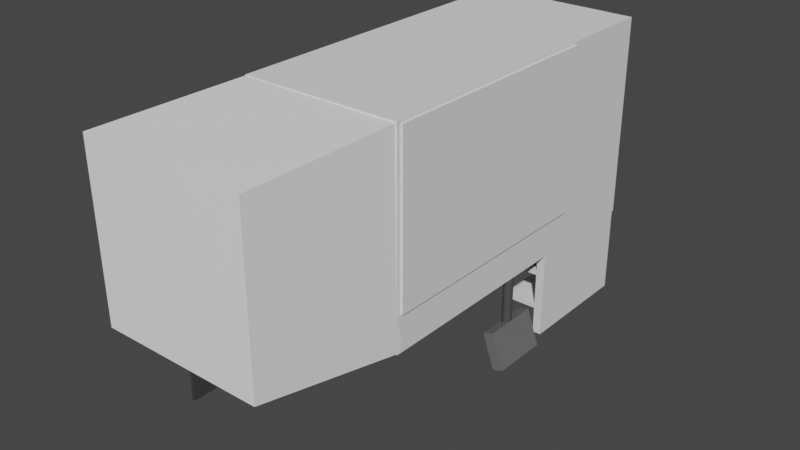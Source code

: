 # Source: cash.blend  (saved by Blender 2.92.15; exported with 4.5.12 LTS)
import bpy
from mathutils import Matrix  # noqa: F401  (used for matrix-valued properties, if any)

bpy.ops.wm.read_factory_settings(use_empty=True)
scene = bpy.context.scene
scene.name = 'Scene'

# ---- collections
col_collection = bpy.data.collections.new('Collection'); scene.collection.children.link(col_collection)

# ---- materials (node trees are filled in below, after node groups)
mat_material_001 = bpy.data.materials.new('Material.001')
mat_material_001.use_transparent_shadow = False
mat_material_002 = bpy.data.materials.new('Material.002')
mat_material_002.use_transparent_shadow = False
mat_material_004 = bpy.data.materials.new('Material.004')
mat_material_004.use_transparent_shadow = False
mat_material_003 = bpy.data.materials.new('Material.003')
mat_material_003.use_transparent_shadow = False
mat_material_005 = bpy.data.materials.new('Material.005')
mat_material_005.use_transparent_shadow = False
mat_material_006 = bpy.data.materials.new('Material.006')
mat_material_006.use_transparent_shadow = False
mat_material_007 = bpy.data.materials.new('Material.007')
mat_material_007.use_transparent_shadow = False

# ---- material node trees
mat_material_001.use_nodes = True; mat_material_001.node_tree.nodes.clear()
_N = mat_material_001.node_tree.nodes; _L = mat_material_001.node_tree.links
n0 = _N.new('ShaderNodeBsdfPrincipled'); n0.name = 'Principled BSDF'; n0.location = (10, 300)
n0.distribution = 'GGX'
n0.subsurface_method = 'BURLEY'
n0.inputs[0].default_value = (1.0, 1.0, 1.0, 1.0)
n0.inputs[3].default_value = 1.45
n0.inputs[27].default_value = (0.0, 0.0, 0.0, 1.0)
n0.inputs[28].default_value = 1.0
n1 = _N.new('ShaderNodeOutputMaterial'); n1.name = 'Material Output'; n1.location = (300, 300)
_L.new(n0.outputs[0], n1.inputs[0])
n1.is_active_output = True
mat_material_002.use_nodes = True; mat_material_002.node_tree.nodes.clear()
_N = mat_material_002.node_tree.nodes; _L = mat_material_002.node_tree.links
n0 = _N.new('ShaderNodeBsdfPrincipled'); n0.name = 'Principled BSDF'; n0.location = (10, 300)
n0.distribution = 'GGX'
n0.subsurface_method = 'BURLEY'
n0.inputs[0].default_value = (1.0, 1.0, 1.0, 1.0)
n0.inputs[3].default_value = 1.45
n0.inputs[27].default_value = (0.0, 0.0, 0.0, 1.0)
n0.inputs[28].default_value = 1.0
n1 = _N.new('ShaderNodeOutputMaterial'); n1.name = 'Material Output'; n1.location = (300, 300)
_L.new(n0.outputs[0], n1.inputs[0])
n1.is_active_output = True
mat_material_004.use_nodes = True; mat_material_004.node_tree.nodes.clear()
_N = mat_material_004.node_tree.nodes; _L = mat_material_004.node_tree.links
n0 = _N.new('ShaderNodeBsdfPrincipled'); n0.name = 'Principled BSDF'; n0.location = (10, 300)
n0.distribution = 'GGX'
n0.subsurface_method = 'BURLEY'
n0.inputs[0].default_value = (0.06998, 0.06998, 0.06998, 1.0)
n0.inputs[3].default_value = 1.45
n0.inputs[27].default_value = (0.0, 0.0, 0.0, 1.0)
n0.inputs[28].default_value = 1.0
n1 = _N.new('ShaderNodeOutputMaterial'); n1.name = 'Material Output'; n1.location = (300, 300)
_L.new(n0.outputs[0], n1.inputs[0])
n1.is_active_output = True
mat_material_003.use_nodes = True; mat_material_003.node_tree.nodes.clear()
_N = mat_material_003.node_tree.nodes; _L = mat_material_003.node_tree.links
n0 = _N.new('ShaderNodeBsdfPrincipled'); n0.name = 'Principled BSDF'; n0.location = (10, 300)
n0.distribution = 'GGX'
n0.subsurface_method = 'BURLEY'
n0.inputs[0].default_value = (0.01467, 0.01467, 0.01467, 1.0)
n0.inputs[3].default_value = 1.45
n0.inputs[27].default_value = (0.0, 0.0, 0.0, 1.0)
n0.inputs[28].default_value = 1.0
n1 = _N.new('ShaderNodeOutputMaterial'); n1.name = 'Material Output'; n1.location = (300, 300)
_L.new(n0.outputs[0], n1.inputs[0])
n1.is_active_output = True
mat_material_005.use_nodes = True; mat_material_005.node_tree.nodes.clear()
_N = mat_material_005.node_tree.nodes; _L = mat_material_005.node_tree.links
n0 = _N.new('ShaderNodeBsdfPrincipled'); n0.name = 'Principled BSDF'; n0.location = (10, 300)
n0.distribution = 'GGX'
n0.subsurface_method = 'BURLEY'
n0.inputs[0].default_value = (0.1473, 0.1473, 0.1473, 1.0)
n0.inputs[3].default_value = 1.45
n0.inputs[27].default_value = (0.0, 0.0, 0.0, 1.0)
n0.inputs[28].default_value = 1.0
n1 = _N.new('ShaderNodeOutputMaterial'); n1.name = 'Material Output'; n1.location = (300, 300)
_L.new(n0.outputs[0], n1.inputs[0])
n1.is_active_output = True
mat_material_006.use_nodes = True; mat_material_006.node_tree.nodes.clear()
_N = mat_material_006.node_tree.nodes; _L = mat_material_006.node_tree.links
n0 = _N.new('ShaderNodeBsdfPrincipled'); n0.name = 'Principled BSDF'; n0.location = (10, 300)
n0.distribution = 'GGX'
n0.subsurface_method = 'BURLEY'
n0.inputs[0].default_value = (1.0, 1.0, 1.0, 1.0)
n0.inputs[3].default_value = 1.45
n0.inputs[27].default_value = (0.0, 0.0, 0.0, 1.0)
n0.inputs[28].default_value = 1.0
n1 = _N.new('ShaderNodeOutputMaterial'); n1.name = 'Material Output'; n1.location = (300, 300)
_L.new(n0.outputs[0], n1.inputs[0])
n1.is_active_output = True
mat_material_007.use_nodes = True; mat_material_007.node_tree.nodes.clear()
_N = mat_material_007.node_tree.nodes; _L = mat_material_007.node_tree.links
n0 = _N.new('ShaderNodeBsdfPrincipled'); n0.name = 'Principled BSDF'; n0.location = (10, 300)
n0.distribution = 'GGX'
n0.subsurface_method = 'BURLEY'
n0.inputs[0].default_value = (0.04955, 0.04955, 0.04955, 1.0)
n0.inputs[3].default_value = 1.45
n0.inputs[27].default_value = (0.0, 0.0, 0.0, 1.0)
n0.inputs[28].default_value = 1.0
n1 = _N.new('ShaderNodeOutputMaterial'); n1.name = 'Material Output'; n1.location = (300, 300)
_L.new(n0.outputs[0], n1.inputs[0])
n1.is_active_output = True

# ---- world
world_world = bpy.data.worlds.new('World'); scene.world = world_world
world_world.use_nodes = True; world_world.node_tree.nodes.clear()
_N = world_world.node_tree.nodes; _L = world_world.node_tree.links
n0 = _N.new('ShaderNodeOutputWorld'); n0.name = 'World Output'; n0.location = (300, 300)
n1 = _N.new('ShaderNodeBackground'); n1.name = 'Background'; n1.location = (10, 300)
n1.inputs[0].default_value = (0.05088, 0.05088, 0.05088, 1.0)
_L.new(n1.outputs[0], n0.inputs[0])
n0.is_active_output = True
world_world.color = (0.05088, 0.05088, 0.05088)
world_world.use_sun_shadow = False
world_world.sun_shadow_jitter_overblur = 0.0

# ---- meshes
me_cube_001 = bpy.data.meshes.new('Cube.001')
me_cube_001.from_pydata([(-1.0, -1.0, -1.0), (-1.0, -1.0, 1.0), (-1.0, 1.0, -1.0), (-1.0, 1.0, 1.0), (1.0, -1.0, -1.0), (1.0, -1.0, 1.0), (1.0, 1.0, -1.0), (1.0, 1.0, 1.0)], [], [(0, 1, 3, 2), (2, 3, 7, 6), (6, 7, 5, 4), (4, 5, 1, 0), (2, 6, 4, 0), (7, 3, 1, 5)])
_uv = me_cube_001.uv_layers.new(name='UVMap')
_uv.uv.foreach_set('vector', [0.375, 0.0, 0.625, 0.0, 0.625, 0.25, 0.375, 0.25, 0.375, 0.25, 0.625, 0.25, 0.625, 0.5, 0.375, 0.5, 0.375, 0.5, 0.625, 0.5, 0.625, 0.75, 0.375, 0.75, 0.375, 0.75, 0.625, 0.75, 0.625, 1.0, 0.375, 1.0, 0.125, 0.5, 0.375, 0.5, 0.375, 0.75, 0.125, 0.75, 0.625, 0.5, 0.875, 0.5, 0.875, 0.75, 0.625, 0.75])
me_cube_001.use_remesh_fix_poles = True
me_cube_001.use_remesh_preserve_attributes = False
me_cube_001.use_mirror_vertex_groups = False
me_cube_001.update()
me_cube_002 = bpy.data.meshes.new('Cube.002')
me_cube_002.from_pydata([(-0.9993, -0.9843, -1.014), (-1.0, -1.0, 1.0), (-0.9953, 1.029, -1.488), (-0.9795, 1.032, 1.0), (1.0, -1.0, -1.0), (1.0, -1.0, 1.0), (0.984, 1.037, -1.461), (0.9667, 1.032, 0.9907)], [], [(0, 1, 3, 2), (2, 3, 7, 6), (6, 7, 5, 4), (4, 5, 1, 0), (2, 6, 4, 0), (7, 3, 1, 5)])
_uv = me_cube_002.uv_layers.new(name='UVMap')
_uv.uv.foreach_set('vector', [0.375, 0.0, 0.625, 0.0, 0.625, 0.25, 0.375, 0.25, 0.375, 0.25, 0.625, 0.25, 0.625, 0.5, 0.375, 0.5, 0.375, 0.5, 0.625, 0.5, 0.625, 0.75, 0.375, 0.75, 0.375, 0.75, 0.625, 0.75, 0.625, 1.0, 0.375, 1.0, 0.125, 0.5, 0.375, 0.5, 0.375, 0.75, 0.125, 0.75, 0.625, 0.5, 0.875, 0.5, 0.875, 0.75, 0.625, 0.75])
me_cube_002.materials.append(mat_material_001)
me_cube_002.materials.append(mat_material_002)
me_cube_002.use_remesh_fix_poles = True
me_cube_002.use_remesh_preserve_attributes = False
me_cube_002.use_mirror_vertex_groups = False
me_cube_002.update()
me_cube_003 = bpy.data.meshes.new('Cube.003')
me_cube_003.from_pydata([(-1.0, -1.0, -1.0), (-1.0, -1.0, 1.0), (-1.0, 1.0, -1.0), (-1.0, 1.0, 1.0), (1.0, -1.0, -1.0), (1.0, -1.0, 1.0), (1.0, 1.0, -1.0), (1.0, 1.0, 1.0)], [], [(0, 1, 3, 2), (2, 3, 7, 6), (6, 7, 5, 4), (4, 5, 1, 0), (2, 6, 4, 0), (7, 3, 1, 5)])
_uv = me_cube_003.uv_layers.new(name='UVMap')
_uv.uv.foreach_set('vector', [0.375, 0.0, 0.625, 0.0, 0.625, 0.25, 0.375, 0.25, 0.375, 0.25, 0.625, 0.25, 0.625, 0.5, 0.375, 0.5, 0.375, 0.5, 0.625, 0.5, 0.625, 0.75, 0.375, 0.75, 0.375, 0.75, 0.625, 0.75, 0.625, 1.0, 0.375, 1.0, 0.125, 0.5, 0.375, 0.5, 0.375, 0.75, 0.125, 0.75, 0.625, 0.5, 0.875, 0.5, 0.875, 0.75, 0.625, 0.75])
me_cube_003.use_remesh_fix_poles = True
me_cube_003.use_remesh_preserve_attributes = False
me_cube_003.use_mirror_vertex_groups = False
me_cube_003.update()
me_cube_004 = bpy.data.meshes.new('Cube.004')
me_cube_004.from_pydata([(-1.0, -1.0, -1.0), (-1.0, -1.0, 1.0), (-1.0, 1.0, -1.0), (-1.0, 1.0, 1.0), (1.0, -1.0, -1.0), (1.0, -1.0, 1.0), (1.0, 1.0, -1.0), (1.0, 1.0, 1.0)], [], [(0, 1, 3, 2), (2, 3, 7, 6), (6, 7, 5, 4), (4, 5, 1, 0), (2, 6, 4, 0), (7, 3, 1, 5)])
_uv = me_cube_004.uv_layers.new(name='UVMap')
_uv.uv.foreach_set('vector', [0.375, 0.0, 0.625, 0.0, 0.625, 0.25, 0.375, 0.25, 0.375, 0.25, 0.625, 0.25, 0.625, 0.5, 0.375, 0.5, 0.375, 0.5, 0.625, 0.5, 0.625, 0.75, 0.375, 0.75, 0.375, 0.75, 0.625, 0.75, 0.625, 1.0, 0.375, 1.0, 0.125, 0.5, 0.375, 0.5, 0.375, 0.75, 0.125, 0.75, 0.625, 0.5, 0.875, 0.5, 0.875, 0.75, 0.625, 0.75])
me_cube_004.use_remesh_fix_poles = True
me_cube_004.use_remesh_preserve_attributes = False
me_cube_004.use_mirror_vertex_groups = False
me_cube_004.update()
me_cube_005 = bpy.data.meshes.new('Cube.005')
me_cube_005.from_pydata([(-1.0, -1.0, -1.0), (-1.0, -1.0, 1.0), (-1.0, 1.0, -1.0), (-1.0, 1.0, 1.0), (1.0, -1.0, -1.0), (1.0, -1.0, 1.0), (1.0, 1.0, -1.0), (1.0, 1.0, 1.0)], [], [(0, 1, 3, 2), (2, 3, 7, 6), (6, 7, 5, 4), (4, 5, 1, 0), (2, 6, 4, 0), (7, 3, 1, 5)])
_uv = me_cube_005.uv_layers.new(name='UVMap')
_uv.uv.foreach_set('vector', [0.375, 0.0, 0.625, 0.0, 0.625, 0.25, 0.375, 0.25, 0.375, 0.25, 0.625, 0.25, 0.625, 0.5, 0.375, 0.5, 0.375, 0.5, 0.625, 0.5, 0.625, 0.75, 0.375, 0.75, 0.375, 0.75, 0.625, 0.75, 0.625, 1.0, 0.375, 1.0, 0.125, 0.5, 0.375, 0.5, 0.375, 0.75, 0.125, 0.75, 0.625, 0.5, 0.875, 0.5, 0.875, 0.75, 0.625, 0.75])
me_cube_005.use_remesh_fix_poles = True
me_cube_005.use_remesh_preserve_attributes = False
me_cube_005.use_mirror_vertex_groups = False
me_cube_005.update()
me_cube_006 = bpy.data.meshes.new('Cube.006')
me_cube_006.from_pydata([(-1.0, -1.0, -1.0), (-1.0, -1.0, 1.0), (-1.0, 1.0, -1.0), (-1.0, 1.0, 1.0), (2.479, -0.9826, -1.12), (1.0, -1.0, 1.0), (2.454, 0.9793, -1.187), (1.0, 1.0, 1.0)], [], [(0, 1, 3, 2), (2, 3, 7, 6), (6, 7, 5, 4), (4, 5, 1, 0), (2, 6, 4, 0), (7, 3, 1, 5)])
_uv = me_cube_006.uv_layers.new(name='UVMap')
_uv.uv.foreach_set('vector', [0.375, 0.0, 0.625, 0.0, 0.625, 0.25, 0.375, 0.25, 0.375, 0.25, 0.625, 0.25, 0.625, 0.5, 0.375, 0.5, 0.375, 0.5, 0.625, 0.5, 0.625, 0.75, 0.375, 0.75, 0.375, 0.75, 0.625, 0.75, 0.625, 1.0, 0.375, 1.0, 0.125, 0.5, 0.375, 0.5, 0.375, 0.75, 0.125, 0.75, 0.625, 0.5, 0.875, 0.5, 0.875, 0.75, 0.625, 0.75])
me_cube_006.use_remesh_fix_poles = True
me_cube_006.use_remesh_preserve_attributes = False
me_cube_006.use_mirror_vertex_groups = False
me_cube_006.update()
me_cylinder = bpy.data.meshes.new('Cylinder')
me_cylinder.from_pydata([(0.0, 1.0, -1.0), (0.0, 1.0, 1.0), (0.1951, 0.9808, -1.0), (0.1951, 0.9808, 1.0), (0.3827, 0.9239, -1.0), (0.3827, 0.9239, 1.0), (0.5556, 0.8315, -1.0), (0.5556, 0.8315, 1.0), (0.7071, 0.7071, -1.0), (0.7071, 0.7071, 1.0), (0.8315, 0.5556, -1.0), (0.8315, 0.5556, 1.0), (0.9239, 0.3827, -1.0), (0.9239, 0.3827, 1.0), (0.9808, 0.1951, -1.0), (0.9808, 0.1951, 1.0), (1.0, 7.55e-08, -1.0), (1.0, 7.55e-08, 1.0), (0.9808, -0.1951, -1.0), (0.9808, -0.1951, 1.0), (0.9239, -0.3827, -1.0), (0.9239, -0.3827, 1.0), (0.8315, -0.5556, -1.0), (0.8315, -0.5556, 1.0), (0.7071, -0.7071, -1.0), (0.7071, -0.7071, 1.0), (0.5556, -0.8315, -1.0), (0.5556, -0.8315, 1.0), (0.3827, -0.9239, -1.0), (0.3827, -0.9239, 1.0), (0.1951, -0.9808, -1.0), (0.1951, -0.9808, 1.0), (-3.258e-07, -1.0, -1.0), (-3.258e-07, -1.0, 1.0), (-0.1951, -0.9808, -1.0), (-0.1951, -0.9808, 1.0), (-0.3827, -0.9239, -1.0), (-0.3827, -0.9239, 1.0), (-0.5556, -0.8315, -1.0), (-0.5556, -0.8315, 1.0), (-0.7071, -0.7071, -1.0), (-0.7071, -0.7071, 1.0), (-0.8315, -0.5556, -1.0), (-0.8315, -0.5556, 1.0), (-0.9239, -0.3827, -1.0), (-0.9239, -0.3827, 1.0), (-0.9808, -0.1951, -1.0), (-0.9808, -0.1951, 1.0), (-1.0, 9.656e-07, -1.0), (-1.0, 9.656e-07, 1.0), (-0.9808, 0.1951, -1.0), (-0.9808, 0.1951, 1.0), (-0.9239, 0.3827, -1.0), (-0.9239, 0.3827, 1.0), (-0.8315, 0.5556, -1.0), (-0.8315, 0.5556, 1.0), (-0.7071, 0.7071, -1.0), (-0.7071, 0.7071, 1.0), (-0.5556, 0.8315, -1.0), (-0.5556, 0.8315, 1.0), (-0.3827, 0.9239, -1.0), (-0.3827, 0.9239, 1.0), (-0.1951, 0.9808, -1.0), (-0.1951, 0.9808, 1.0)], [], [(0, 1, 3, 2), (2, 3, 5, 4), (4, 5, 7, 6), (6, 7, 9, 8), (8, 9, 11, 10), (10, 11, 13, 12), (12, 13, 15, 14), (14, 15, 17, 16), (16, 17, 19, 18), (18, 19, 21, 20), (20, 21, 23, 22), (22, 23, 25, 24), (24, 25, 27, 26), (26, 27, 29, 28), (28, 29, 31, 30), (30, 31, 33, 32), (32, 33, 35, 34), (34, 35, 37, 36), (36, 37, 39, 38), (38, 39, 41, 40), (40, 41, 43, 42), (42, 43, 45, 44), (44, 45, 47, 46), (46, 47, 49, 48), (48, 49, 51, 50), (50, 51, 53, 52), (52, 53, 55, 54), (54, 55, 57, 56), (56, 57, 59, 58), (58, 59, 61, 60), (3, 1, 63, 61, 59, 57, 55, 53, 51, 49, 47, 45, 43, 41, 39, 37, 35, 33, 31, 29, 27, 25, 23, 21, 19, 17, 15, 13, 11, 9, 7, 5), (60, 61, 63, 62), (62, 63, 1, 0), (0, 2, 4, 6, 8, 10, 12, 14, 16, 18, 20, 22, 24, 26, 28, 30, 32, 34, 36, 38, 40, 42, 44, 46, 48, 50, 52, 54, 56, 58, 60, 62)])
_uv = me_cylinder.uv_layers.new(name='UVMap')
_uv.uv.foreach_set('vector', [1.0, 0.5, 1.0, 1.0, 0.9688, 1.0, 0.9688, 0.5, 0.9688, 0.5, 0.9688, 1.0, 0.9375, 1.0, 0.9375, 0.5, 0.9375, 0.5, 0.9375, 1.0, 0.9062, 1.0, 0.9062, 0.5, 0.9062, 0.5, 0.9062, 1.0, 0.875, 1.0, 0.875, 0.5, 0.875, 0.5, 0.875, 1.0, 0.8438, 1.0, 0.8438, 0.5, 0.8438, 0.5, 0.8438, 1.0, 0.8125, 1.0, 0.8125, 0.5, 0.8125, 0.5, 0.8125, 1.0, 0.7812, 1.0, 0.7812, 0.5, 0.7812, 0.5, 0.7812, 1.0, 0.75, 1.0, 0.75, 0.5, 0.75, 0.5, 0.75, 1.0, 0.7188, 1.0, 0.7188, 0.5, 0.7188, 0.5, 0.7188, 1.0, 0.6875, 1.0, 0.6875, 0.5, 0.6875, 0.5, 0.6875, 1.0, 0.6562, 1.0, 0.6562, 0.5, 0.6562, 0.5, 0.6562, 1.0, 0.625, 1.0, 0.625, 0.5, 0.625, 0.5, 0.625, 1.0, 0.5938, 1.0, 0.5938, 0.5, 0.5938, 0.5, 0.5938, 1.0, 0.5625, 1.0, 0.5625, 0.5, 0.5625, 0.5, 0.5625, 1.0, 0.5312, 1.0, 0.5312, 0.5, 0.5312, 0.5, 0.5312, 1.0, 0.5, 1.0, 0.5, 0.5, 0.5, 0.5, 0.5, 1.0, 0.4688, 1.0, 0.4688, 0.5, 0.4688, 0.5, 0.4688, 1.0, 0.4375, 1.0, 0.4375, 0.5, 0.4375, 0.5, 0.4375, 1.0, 0.4062, 1.0, 0.4062, 0.5, 0.4062, 0.5, 0.4062, 1.0, 0.375, 1.0, 0.375, 0.5, 0.375, 0.5, 0.375, 1.0, 0.3438, 1.0, 0.3438, 0.5, 0.3438, 0.5, 0.3438, 1.0, 0.3125, 1.0, 0.3125, 0.5, 0.3125, 0.5, 0.3125, 1.0, 0.2812, 1.0, 0.2812, 0.5, 0.2812, 0.5, 0.2812, 1.0, 0.25, 1.0, 0.25, 0.5, 0.25, 0.5, 0.25, 1.0, 0.2188, 1.0, 0.2188, 0.5, 0.2188, 0.5, 0.2188, 1.0, 0.1875, 1.0, 0.1875, 0.5, 0.1875, 0.5, 0.1875, 1.0, 0.1562, 1.0, 0.1562, 0.5, 0.1562, 0.5, 0.1562, 1.0, 0.125, 1.0, 0.125, 0.5, 0.125, 0.5, 0.125, 1.0, 0.09375, 1.0, 0.09375, 0.5, 0.09375, 0.5, 0.09375, 1.0, 0.0625, 1.0, 0.0625, 0.5, 0.2968, 0.4854, 0.25, 0.49, 0.2032, 0.4854, 0.1582, 0.4717, 0.1167, 0.4496, 0.08029, 0.4197, 0.05045, 0.3833, 0.02827, 0.3418, 0.01461, 0.2968, 0.01, 0.25, 0.01461, 0.2032, 0.02827, 0.1582, 0.05045, 0.1167, 0.08029, 0.08029, 0.1167, 0.05045, 0.1582, 0.02827, 0.2032, 0.01461, 0.25, 0.01, 0.2968, 0.01461, 0.3418, 0.02827, 0.3833, 0.05045, 0.4197, 0.08029, 0.4496, 0.1167, 0.4717, 0.1582, 0.4854, 0.2032, 0.49, 0.25, 0.4854, 0.2968, 0.4717, 0.3418, 0.4496, 0.3833, 0.4197, 0.4197, 0.3833, 0.4496, 0.3418, 0.4717, 0.0625, 0.5, 0.0625, 1.0, 0.03125, 1.0, 0.03125, 0.5, 0.03125, 0.5, 0.03125, 1.0, 0.0, 1.0, 0.0, 0.5, 0.75, 0.49, 0.7968, 0.4854, 0.8418, 0.4717, 0.8833, 0.4496, 0.9197, 0.4197, 0.9496, 0.3833, 0.9717, 0.3418, 0.9854, 0.2968, 0.99, 0.25, 0.9854, 0.2032, 0.9717, 0.1582, 0.9496, 0.1167, 0.9197, 0.08029, 0.8833, 0.05045, 0.8418, 0.02827, 0.7968, 0.01461, 0.75, 0.01, 0.7032, 0.01461, 0.6582, 0.02827, 0.6167, 0.05045, 0.5803, 0.08029, 0.5504, 0.1167, 0.5283, 0.1582, 0.5146, 0.2032, 0.51, 0.25, 0.5146, 0.2968, 0.5283, 0.3418, 0.5504, 0.3833, 0.5803, 0.4197, 0.6167, 0.4496, 0.6582, 0.4717, 0.7032, 0.4854])
me_cylinder.materials.append(mat_material_004)
me_cylinder.use_remesh_fix_poles = True
me_cylinder.use_remesh_preserve_attributes = False
me_cylinder.use_mirror_vertex_groups = False
me_cylinder.update()
me_plane = bpy.data.meshes.new('Plane')
me_plane.from_pydata([(-1.0, -1.0, 0.0), (1.0, -1.0, 0.0), (-1.0, 1.0, 0.0), (1.0, 1.0, 0.0)], [], [(0, 1, 3, 2)])
_uv = me_plane.uv_layers.new(name='UVMap')
_uv.uv.foreach_set('vector', [0.0, 0.0, 1.0, 0.0, 1.0, 1.0, 0.0, 1.0])
me_plane.materials.append(mat_material_003)
me_plane.use_remesh_fix_poles = True
me_plane.use_remesh_preserve_attributes = False
me_plane.use_mirror_vertex_groups = False
me_plane.update()
me_cube_007 = bpy.data.meshes.new('Cube.007')
me_cube_007.from_pydata([(-1.0, -1.0, -1.0), (-1.0, -1.0, 1.0), (-1.0, 1.0, -1.0), (-1.0, 1.0, 1.0), (1.0, -1.0, -1.0), (1.0, -1.0, 1.0), (1.0, 1.0, -1.0), (1.0, 1.0, 1.0)], [], [(0, 1, 3, 2), (2, 3, 7, 6), (6, 7, 5, 4), (4, 5, 1, 0), (2, 6, 4, 0), (7, 3, 1, 5)])
_uv = me_cube_007.uv_layers.new(name='UVMap')
_uv.uv.foreach_set('vector', [0.375, 0.0, 0.625, 0.0, 0.625, 0.25, 0.375, 0.25, 0.375, 0.25, 0.625, 0.25, 0.625, 0.5, 0.375, 0.5, 0.375, 0.5, 0.625, 0.5, 0.625, 0.75, 0.375, 0.75, 0.375, 0.75, 0.625, 0.75, 0.625, 1.0, 0.375, 1.0, 0.125, 0.5, 0.375, 0.5, 0.375, 0.75, 0.125, 0.75, 0.625, 0.5, 0.875, 0.5, 0.875, 0.75, 0.625, 0.75])
me_cube_007.materials.append(mat_material_005)
me_cube_007.use_remesh_fix_poles = True
me_cube_007.use_remesh_preserve_attributes = False
me_cube_007.use_mirror_vertex_groups = False
me_cube_007.update()
me_plane_001 = bpy.data.meshes.new('Plane.001')
me_plane_001.from_pydata([(-1.0, -1.0, 0.0), (1.0, -1.0, 0.0), (-1.0, 1.0, 0.0), (1.0, 1.0, 0.0)], [], [(0, 1, 3, 2)])
_uv = me_plane_001.uv_layers.new(name='UVMap')
_uv.uv.foreach_set('vector', [0.0, 0.0, 1.0, 0.0, 1.0, 1.0, 0.0, 1.0])
me_plane_001.materials.append(mat_material_006)
me_plane_001.use_remesh_fix_poles = True
me_plane_001.use_remesh_preserve_attributes = False
me_plane_001.use_mirror_vertex_groups = False
me_plane_001.update()
me_cube_008 = bpy.data.meshes.new('Cube.008')
me_cube_008.from_pydata([(-1.0, -1.0, -1.0), (-1.0, -1.0, 1.0), (-1.0, 1.0, -1.0), (-1.0, 1.0, 1.0), (1.0, -1.0, -1.0), (1.0, -1.0, 1.0), (1.0, 1.0, -1.0), (1.0, 1.0, 1.0)], [], [(0, 1, 3, 2), (2, 3, 7, 6), (6, 7, 5, 4), (4, 5, 1, 0), (2, 6, 4, 0), (7, 3, 1, 5)])
_uv = me_cube_008.uv_layers.new(name='UVMap')
_uv.uv.foreach_set('vector', [0.375, 0.0, 0.625, 0.0, 0.625, 0.25, 0.375, 0.25, 0.375, 0.25, 0.625, 0.25, 0.625, 0.5, 0.375, 0.5, 0.375, 0.5, 0.625, 0.5, 0.625, 0.75, 0.375, 0.75, 0.375, 0.75, 0.625, 0.75, 0.625, 1.0, 0.375, 1.0, 0.125, 0.5, 0.375, 0.5, 0.375, 0.75, 0.125, 0.75, 0.625, 0.5, 0.875, 0.5, 0.875, 0.75, 0.625, 0.75])
me_cube_008.materials.append(mat_material_007)
me_cube_008.use_remesh_fix_poles = True
me_cube_008.use_remesh_preserve_attributes = False
me_cube_008.use_mirror_vertex_groups = False
me_cube_008.update()
me_cube_009 = bpy.data.meshes.new('Cube.009')
me_cube_009.from_pydata([(-1.0, -1.0, -1.0), (-1.0, -1.0, 1.0), (-1.0, 1.0, -1.0), (-1.0, 1.0, 1.0), (1.0, -1.0, -1.0), (1.0, -1.0, 1.0), (1.0, 1.0, -1.0), (1.0, 1.0, 1.0)], [], [(0, 1, 3, 2), (2, 3, 7, 6), (6, 7, 5, 4), (4, 5, 1, 0), (2, 6, 4, 0), (7, 3, 1, 5)])
_uv = me_cube_009.uv_layers.new(name='UVMap')
_uv.uv.foreach_set('vector', [0.375, 0.0, 0.625, 0.0, 0.625, 0.25, 0.375, 0.25, 0.375, 0.25, 0.625, 0.25, 0.625, 0.5, 0.375, 0.5, 0.375, 0.5, 0.625, 0.5, 0.625, 0.75, 0.375, 0.75, 0.375, 0.75, 0.625, 0.75, 0.625, 1.0, 0.375, 1.0, 0.125, 0.5, 0.375, 0.5, 0.375, 0.75, 0.125, 0.75, 0.625, 0.5, 0.875, 0.5, 0.875, 0.75, 0.625, 0.75])
me_cube_009.use_remesh_fix_poles = True
me_cube_009.use_remesh_preserve_attributes = False
me_cube_009.use_mirror_vertex_groups = False
me_cube_009.update()
me_cube_010 = bpy.data.meshes.new('Cube.010')
me_cube_010.from_pydata([(-1.0, -1.0, -1.0), (-1.0, -1.0, 1.0), (-1.0, 1.0, -1.0), (-1.0, 1.0, 1.0), (1.0, -1.0, -1.0), (1.0, -1.0, 1.0), (1.0, 1.0, -1.0), (1.0, 1.0, 1.0)], [], [(0, 1, 3, 2), (2, 3, 7, 6), (6, 7, 5, 4), (4, 5, 1, 0), (2, 6, 4, 0), (7, 3, 1, 5)])
_uv = me_cube_010.uv_layers.new(name='UVMap')
_uv.uv.foreach_set('vector', [0.375, 0.0, 0.625, 0.0, 0.625, 0.25, 0.375, 0.25, 0.375, 0.25, 0.625, 0.25, 0.625, 0.5, 0.375, 0.5, 0.375, 0.5, 0.625, 0.5, 0.625, 0.75, 0.375, 0.75, 0.375, 0.75, 0.625, 0.75, 0.625, 1.0, 0.375, 1.0, 0.125, 0.5, 0.375, 0.5, 0.375, 0.75, 0.125, 0.75, 0.625, 0.5, 0.875, 0.5, 0.875, 0.75, 0.625, 0.75])
me_cube_010.use_remesh_fix_poles = True
me_cube_010.use_remesh_preserve_attributes = False
me_cube_010.use_mirror_vertex_groups = False
me_cube_010.update()

# ---- objects
ob_cube = bpy.data.objects.new('Cube', me_cube_001)
ob_cube_001 = bpy.data.objects.new('Cube.001', me_cube_002)
ob_cube_002 = bpy.data.objects.new('Cube.002', me_cube_003)
ob_cube_003 = bpy.data.objects.new('Cube.003', me_cube_004)
ob_cube_004 = bpy.data.objects.new('Cube.004', me_cube_005)
ob_cube_005 = bpy.data.objects.new('Cube.005', me_cube_006)
ob_cylinder = bpy.data.objects.new('Cylinder', me_cylinder)
ob_plane = bpy.data.objects.new('Plane', me_plane)
ob_cube_006 = bpy.data.objects.new('Cube.006', me_cube_007)
ob_plane_001 = bpy.data.objects.new('Plane.001', me_plane_001)
ob_cube_007 = bpy.data.objects.new('Cube.007', me_cube_008)
ob_cube_008 = bpy.data.objects.new('Cube.008', me_cube_009)
ob_cube_009 = bpy.data.objects.new('Cube.009', me_cube_010)

# ---- transforms, parenting, visibility, modifiers, constraints
ob_cube.location = (0.06479, -0.06514, -0.001628)
ob_cube.scale = (1.0, 1.464, 1.0)
ob_cube.lineart.crease_threshold = 0.0
ob_cube_001.location = (0.06479, -2.53, 0.02055)
ob_cube_001.scale = (0.9915, 0.9641, 1.002)
ob_cube_001.lineart.crease_threshold = 0.0
ob_cube_002.location = (0.06157, 0.5109, -0.2093)
ob_cube_002.scale = (0.9771, 2.093, 1.238)
ob_cube_002.lineart.crease_threshold = 0.0
ob_cube_003.location = (0.9793, 1.839, -1.983)
ob_cube_003.scale = (0.05154, 0.7536, 0.5369)
ob_cube_003.lineart.crease_threshold = 0.0
ob_cube_004.location = (-0.772, -0.9234, -1.813)
ob_cube_004.scale = (0.1222, 0.6051, 0.3495)
ob_cube_004.lineart.crease_threshold = 0.0
ob_cube_005.location = (-0.4799, -0.9234, -1.594)
ob_cube_005.rotation_euler = (0.0, 1.555, 0.0)
ob_cube_005.scale = (0.1222, 0.6051, 0.3495)
ob_cube_005.lineart.crease_threshold = 0.0
ob_cylinder.location = (0.9796, 0.4253, -1.21)
ob_cylinder.scale = (0.05778, 0.06005, 0.8632)
ob_cylinder.lineart.crease_threshold = 0.0
ob_plane.location = (0.08067, 1.222, -1.479)
ob_plane.scale = (0.6496, 1.19, 1.215)
ob_plane.lineart.crease_threshold = 0.0
ob_cube_006.location = (1.048, 0.4316, -2.255)
ob_cube_006.rotation_euler = (0.0, -0.3385, 0.0)
ob_cube_006.scale = (0.06925, 0.3491, 0.2297)
ob_cube_006.lineart.crease_threshold = 0.0
ob_plane_001.location = (0.9736, 0.4301, -2.271)
ob_plane_001.rotation_euler = (0.0, 1.231, 0.0)
ob_plane_001.scale = (-0.1817, -0.2817, -0.3446)
ob_plane_001.lineart.crease_threshold = 0.0
ob_cube_007.location = (0.04762, -2.453, -0.6404)
ob_cube_007.scale = (-0.01664, -0.8969, -0.8224)
ob_cube_007.lineart.crease_threshold = 0.0
ob_cube_008.location = (0.7637, 1.827, -2.169)
ob_cube_008.scale = (0.2624, 0.7358, 0.02655)
ob_cube_008.lineart.crease_threshold = 0.0
ob_cube_009.location = (0.7637, 1.827, -1.721)
ob_cube_009.scale = (0.2624, 0.7358, 0.02655)
ob_cube_009.lineart.crease_threshold = 0.0

# ---- collection membership
col_collection.objects.link(ob_cube)
col_collection.objects.link(ob_cube_001)
col_collection.objects.link(ob_cube_002)
col_collection.objects.link(ob_cube_003)
col_collection.objects.link(ob_cube_004)
col_collection.objects.link(ob_cube_005)
col_collection.objects.link(ob_cylinder)
col_collection.objects.link(ob_plane)
col_collection.objects.link(ob_cube_006)
col_collection.objects.link(ob_plane_001)
col_collection.objects.link(ob_cube_007)
col_collection.objects.link(ob_cube_008)
col_collection.objects.link(ob_cube_009)

# ---- scene / render settings (as saved in the file)
scene.frame_start = 1; scene.frame_end = 250; scene.frame_set(1)
scene.render.engine = 'BLENDER_EEVEE_NEXT'
scene.cycles.use_denoising = False
scene.cycles.samples = 128
scene.cycles.sampling_pattern = 'TABULATED_SOBOL'
scene.cycles.use_adaptive_sampling = False
scene.cycles.use_light_tree = False
scene.view_settings.view_transform = 'Filmic'
bpy.context.view_layer.update()

# ---- added for rendering (the .blend has no active camera and no usable light): camera, sun
cam_auto = bpy.data.cameras.new('AutoCamera')
cam_auto.lens = 50.0
cam_auto.sensor_width = 36.0
cam_auto.clip_end = 1000.0
ob_auto_camera = bpy.data.objects.new('AutoCamera', cam_auto)
scene.collection.objects.link(ob_auto_camera)
ob_auto_camera.location = (6.94353, -8.62482, 4.70741)
ob_auto_camera.rotation_euler = (1.09748, -7.21219e-08, 0.694738)
scene.camera = ob_auto_camera
light_auto_sun = bpy.data.lights.new('AutoSun', 'SUN')
light_auto_sun.energy = 3.0
light_auto_sun.angle = 0.0523599
ob_auto_sun = bpy.data.objects.new('AutoSun', light_auto_sun)
scene.collection.objects.link(ob_auto_sun)
ob_auto_sun.rotation_euler = (0.872665, 0.174533, 0.523599)
bpy.context.view_layer.update()

